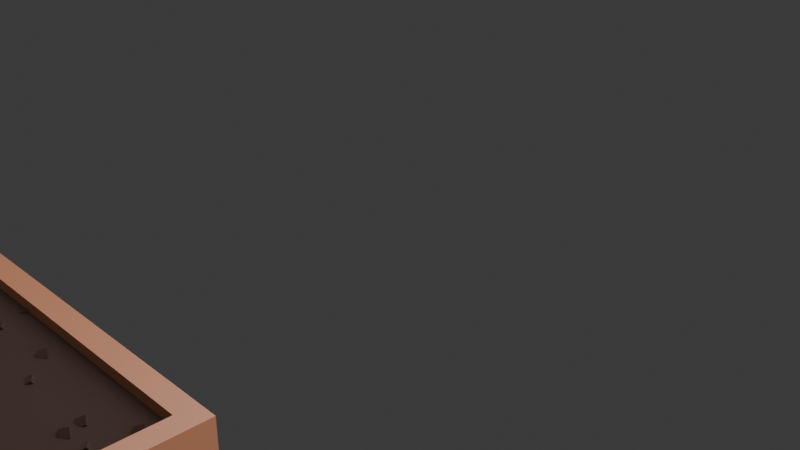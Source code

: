 # Source: GameAssets.blend  (saved by Blender 4.2.66; exported with 4.5.12 LTS)
import bpy
from mathutils import Matrix  # noqa: F401  (used for matrix-valued properties, if any)

bpy.ops.wm.read_factory_settings(use_empty=True)
scene = bpy.context.scene
scene.name = 'Scene'

# ---- collections
col_collection = bpy.data.collections.new('Collection'); scene.collection.children.link(col_collection)

# ---- materials (node trees are filled in below, after node groups)
mat_material_planks = bpy.data.materials.new('Material.Planks')
mat_material_planks.alpha_threshold = 0.0
mat_material_planks.use_transparent_shadow = False
mat_material_planks.roughness = 0.5
mat_material_planks.line_color = (0.0, 0.0, 0.0, 1.0)
mat_material_dirt = bpy.data.materials.new('Material.Dirt')

# ---- node groups
ng_geometry_nodes = bpy.data.node_groups.new('Geometry Nodes', 'GeometryNodeTree')
_s = ng_geometry_nodes.interface.new_socket(name='Geometry', in_out='OUTPUT', socket_type='NodeSocketGeometry')
_s = ng_geometry_nodes.interface.new_socket(name='Geometry', in_out='INPUT', socket_type='NodeSocketGeometry')
ng_geometry_nodes.is_modifier = True
_N = ng_geometry_nodes.nodes; _L = ng_geometry_nodes.links
n0 = _N.new('NodeGroupOutput'); n0.name = 'Group Output'; n0.location = (722, 25)
n1 = _N.new('GeometryNodeGeometryToInstance'); n1.name = 'Geometry to Instance.001'; n1.location = (283, 78)
n2 = _N.new('GeometryNodeTransform'); n2.name = 'Transform Geometry'; n2.location = (-408, -397)
n2.inputs[1].default_value = (0.0, 1.1, -0.7)
n2.inputs[3].default_value = (2.2, 0.1, 0.3)
n3 = _N.new('GeometryNodeTransform'); n3.name = 'Transform Geometry.001'; n3.location = (-639, 303)
n3.inputs[1].default_value = (0.0, 0.0, -0.75)
n3.inputs[3].default_value = (2.0, 1.0, 0.25)
n4 = _N.new('GeometryNodeTransform'); n4.name = 'Transform Geometry.002'; n4.location = (-880, -397)
n4.inputs[1].default_value = (0.0, -1.1, -0.7)
n4.inputs[3].default_value = (2.2, 0.1, 0.3)
n5 = _N.new('GeometryNodeTransform'); n5.name = 'Transform Geometry.003'; n5.location = (-655, -192)
n5.inputs[1].default_value = (-2.1, 0.0, -0.7)
n5.inputs[3].default_value = (0.1, 1.0, 0.3)
n6 = _N.new('GeometryNodeTransform'); n6.name = 'Transform Geometry.004'; n6.location = (-656, -589)
n6.inputs[1].default_value = (2.1, 0.0, -0.7)
n6.inputs[3].default_value = (0.1, 1.0, 0.3)
n7 = _N.new('NodeGroupInput'); n7.name = 'Group Input'; n7.location = (-1540, 120)
n8 = _N.new('GeometryNodeSetMaterial'); n8.name = 'Set Material'; n8.location = (-239, 286)
n8.inputs[2].default_value = mat_material_dirt
n9 = _N.new('GeometryNodeRealizeInstances'); n9.name = 'Realize Instances'; n9.location = (525, 93)
n10 = _N.new('GeometryNodeSetMaterial'); n10.name = 'Set Material.001'; n10.location = (-227, 942)
n10.inputs[2].default_value = mat_material_dirt
n11 = _N.new('GeometryNodeTransform'); n11.name = 'Transform Geometry.006'; n11.location = (-744, 934)
n11.inputs[1].default_value = (0.0, 0.0, -0.03)
n11.inputs[2].default_value = (0.7854, 0.7854, 0.0)
n11.inputs[3].default_value = (0.04, 0.04, 0.04)
n12 = _N.new('GeometryNodeDistributePointsOnFaces'); n12.name = 'Distribute Points on Faces'; n12.location = (-104, 781)
n12.inputs[4].default_value = 20.0
n12.inputs[6].default_value = 42
n13 = _N.new('GeometryNodeInstanceOnPoints'); n13.name = 'Instance on Points'; n13.location = (290, 732)
n14 = _N.new('GeometryNodeInputIndex'); n14.name = 'Index'; n14.location = (-520, 603)
n15 = _N.new('FunctionNodeCompare'); n15.name = 'Compare'; n15.location = (-349, 677)
n15.operation = 'EQUAL'
n15.data_type = 'INT'
n16 = _N.new('FunctionNodeRandomValue'); n16.name = 'Random Value'; n16.location = (-51, 550)
_L.new(n9.outputs[0], n0.inputs[0])
_L.new(n6.outputs[0], n1.inputs[0])
_L.new(n5.outputs[0], n1.inputs[0])
_L.new(n7.outputs[0], n5.inputs[0])
_L.new(n7.outputs[0], n3.inputs[0])
_L.new(n7.outputs[0], n4.inputs[0])
_L.new(n7.outputs[0], n6.inputs[0])
_L.new(n7.outputs[0], n2.inputs[0])
_L.new(n3.outputs[0], n8.inputs[0])
_L.new(n8.outputs[0], n1.inputs[0])
_L.new(n4.outputs[0], n1.inputs[0])
_L.new(n2.outputs[0], n1.inputs[0])
_L.new(n1.outputs[0], n9.inputs[0])
_L.new(n7.outputs[0], n11.inputs[0])
_L.new(n12.outputs[0], n13.inputs[0])
_L.new(n13.outputs[0], n1.inputs[0])
_L.new(n15.outputs[0], n12.inputs[1])
_L.new(n14.outputs[0], n15.inputs[0])
_L.new(n3.outputs[0], n12.inputs[0])
_L.new(n14.outputs[0], n15.inputs[2])
_L.new(n11.outputs[0], n10.inputs[0])
_L.new(n10.outputs[0], n13.inputs[2])
_L.new(n16.outputs[1], n13.inputs[5])
n0.is_active_output = True

# ---- material node trees
mat_material_planks.use_nodes = True; mat_material_planks.node_tree.nodes.clear()
_N = mat_material_planks.node_tree.nodes; _L = mat_material_planks.node_tree.links
n0 = _N.new('ShaderNodeOutputMaterial'); n0.name = 'Material Output'; n0.location = (300, 300)
n1 = _N.new('ShaderNodeBsdfPrincipled'); n1.name = 'Principled BSDF'; n1.location = (10, 300)
n1.inputs[0].default_value = (0.3003, 0.1209, 0.0627, 1.0)
n1.inputs[3].default_value = 1.45
_L.new(n1.outputs[0], n0.inputs[0])
n0.is_active_output = True
mat_material_dirt.use_nodes = True; mat_material_dirt.node_tree.nodes.clear()
_N = mat_material_dirt.node_tree.nodes; _L = mat_material_dirt.node_tree.links
n0 = _N.new('ShaderNodeBsdfPrincipled'); n0.name = 'Principled BSDF'; n0.location = (10, 300)
n0.inputs[0].default_value = (0.01772, 0.004066, 0.0, 1.0)
n0.inputs[2].default_value = 1.0
n1 = _N.new('ShaderNodeOutputMaterial'); n1.name = 'Material Output'; n1.location = (300, 300)
_L.new(n0.outputs[0], n1.inputs[0])
n1.is_active_output = True

# ---- world
world_world = bpy.data.worlds.new('World'); scene.world = world_world
world_world.use_nodes = True; world_world.node_tree.nodes.clear()
_N = world_world.node_tree.nodes; _L = world_world.node_tree.links
n0 = _N.new('ShaderNodeOutputWorld'); n0.name = 'World Output'; n0.location = (300, 300)
n1 = _N.new('ShaderNodeBackground'); n1.name = 'Background'; n1.location = (10, 300)
n1.inputs[0].default_value = (0.05088, 0.05088, 0.05088, 1.0)
_L.new(n1.outputs[0], n0.inputs[0])
n0.is_active_output = True
world_world.color = (0.05088, 0.05088, 0.05088)
world_world.sun_shadow_jitter_overblur = 0.0

# ---- cameras
cam_camera = bpy.data.cameras.new('Camera')
cam_camera.clip_end = 100.0
cam_camera.ortho_scale = 7.314

# ---- lights
light_light = bpy.data.lights.new('Light', 'POINT')
light_light.energy = 3e+04
light_light.shadow_soft_size = 17.13

# ---- meshes
me_cube = bpy.data.meshes.new('Cube')
me_cube.from_pydata([(1.0, 1.0, 1.0), (1.0, 1.0, -1.0), (1.0, -1.0, 1.0), (1.0, -1.0, -1.0), (-1.0, 1.0, 1.0), (-1.0, 1.0, -1.0), (-1.0, -1.0, 1.0), (-1.0, -1.0, -1.0)], [], [(0, 4, 6, 2), (3, 2, 6, 7), (7, 6, 4, 5), (5, 1, 3, 7), (1, 0, 2, 3), (5, 4, 0, 1)])
_uv = me_cube.uv_layers.new(name='UVMap')
_uv.uv.foreach_set('vector', [0.625, 0.5, 0.875, 0.5, 0.875, 0.75, 0.625, 0.75, 0.375, 0.75, 0.625, 0.75, 0.625, 1.0, 0.375, 1.0, 0.375, 0.0, 0.625, 0.0, 0.625, 0.25, 0.375, 0.25, 0.125, 0.5, 0.375, 0.5, 0.375, 0.75, 0.125, 0.75, 0.375, 0.5, 0.625, 0.5, 0.625, 0.75, 0.375, 0.75, 0.375, 0.25, 0.625, 0.25, 0.625, 0.5, 0.375, 0.5])
me_cube.materials.append(mat_material_planks)
me_cube.materials.append(mat_material_dirt)
me_cube.use_mirror_vertex_groups = False
me_cube.update()

# ---- objects
ob_cube = bpy.data.objects.new('Cube', me_cube)
ob_light = bpy.data.objects.new('Light', light_light)
ob_camera = bpy.data.objects.new('Camera', cam_camera)

# ---- transforms, parenting, visibility, modifiers, constraints
ob_cube.location = (0.0, -4.92, 1.0)
ob_cube.lock_rotations_4d = False
ob_cube.empty_display_type = 'ARROWS'
ob_cube.lineart.crease_threshold = 0.0
_m = ob_cube.modifiers.new('GeometryNodes', 'NODES')
_m.node_group = ng_geometry_nodes
_m.open_manage_panel = True
ob_light.location = (4.076, 1.005, 5.904)
ob_light.rotation_euler = (0.6503, 0.05522, 1.866)
ob_light.lock_rotations_4d = False
ob_light.empty_display_type = 'ARROWS'
ob_light.color = (0.0, 0.0, 0.0, 0.0)
ob_light.lineart.crease_threshold = 0.0
ob_camera.location = (7.359, -6.926, 4.958)
ob_camera.rotation_euler = (1.109, 0.0, 0.8149)
ob_camera.lock_rotations_4d = False
ob_camera.empty_display_type = 'ARROWS'
ob_camera.color = (0.0, 0.0, 0.0, 0.0)
ob_camera.display_type = 'WIRE'
ob_camera.lineart.crease_threshold = 0.0

# ---- collection membership
col_collection.objects.link(ob_cube)
col_collection.objects.link(ob_light)
col_collection.objects.link(ob_camera)

# ---- scene / render settings (as saved in the file)
scene.camera = ob_camera
scene.frame_start = 1; scene.frame_end = 250; scene.frame_set(3)
scene.render.engine = 'BLENDER_EEVEE_NEXT'
bpy.context.view_layer.update()
